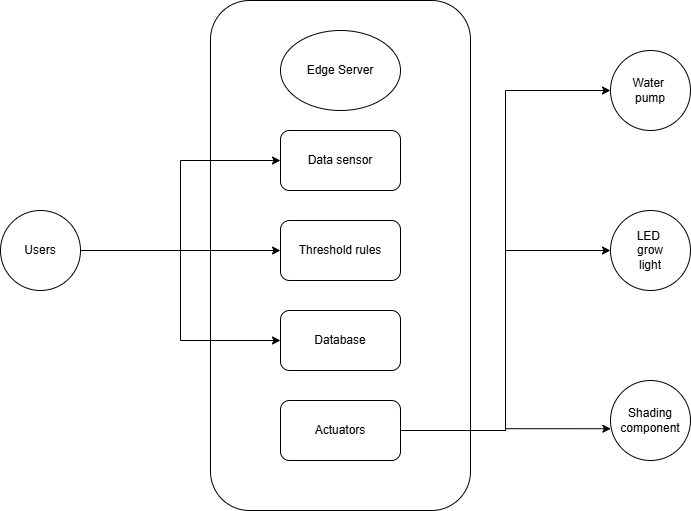

The diagram above was exported from draw.io. Its source (the exported page's mxGraphModel, read from the mxfile embedded in the PNG):
<mxGraphModel dx="1042" dy="562" grid="1" gridSize="10" guides="1" tooltips="1" connect="1" arrows="1" fold="1" page="1" pageScale="1" pageWidth="850" pageHeight="1100" math="0" shadow="0">
  <root>
    <mxCell id="0" />
    <mxCell id="1" parent="0" />
    <mxCell id="8xOH0k4LylUsZihp0ef3-1" value="" style="rounded=1;whiteSpace=wrap;html=1;" vertex="1" parent="1">
      <mxGeometry x="280" y="60" width="260" height="510" as="geometry" />
    </mxCell>
    <mxCell id="8xOH0k4LylUsZihp0ef3-3" value="Data sensor" style="rounded=1;whiteSpace=wrap;html=1;" vertex="1" parent="1">
      <mxGeometry x="350" y="190" width="120" height="60" as="geometry" />
    </mxCell>
    <mxCell id="8xOH0k4LylUsZihp0ef3-4" value="Edge Server" style="ellipse;whiteSpace=wrap;html=1;" vertex="1" parent="1">
      <mxGeometry x="350" y="90" width="120" height="80" as="geometry" />
    </mxCell>
    <mxCell id="8xOH0k4LylUsZihp0ef3-6" value="Threshold rules" style="rounded=1;whiteSpace=wrap;html=1;" vertex="1" parent="1">
      <mxGeometry x="350" y="280" width="120" height="60" as="geometry" />
    </mxCell>
    <mxCell id="8xOH0k4LylUsZihp0ef3-7" value="Database" style="rounded=1;whiteSpace=wrap;html=1;" vertex="1" parent="1">
      <mxGeometry x="350" y="370" width="120" height="60" as="geometry" />
    </mxCell>
    <mxCell id="8xOH0k4LylUsZihp0ef3-12" style="edgeStyle=orthogonalEdgeStyle;rounded=0;orthogonalLoop=1;jettySize=auto;html=1;entryX=0;entryY=0.5;entryDx=0;entryDy=0;" edge="1" parent="1" source="8xOH0k4LylUsZihp0ef3-8" target="8xOH0k4LylUsZihp0ef3-9">
      <mxGeometry relative="1" as="geometry" />
    </mxCell>
    <mxCell id="8xOH0k4LylUsZihp0ef3-13" style="edgeStyle=orthogonalEdgeStyle;rounded=0;orthogonalLoop=1;jettySize=auto;html=1;entryX=0;entryY=0.5;entryDx=0;entryDy=0;" edge="1" parent="1" source="8xOH0k4LylUsZihp0ef3-8" target="8xOH0k4LylUsZihp0ef3-11">
      <mxGeometry relative="1" as="geometry" />
    </mxCell>
    <mxCell id="8xOH0k4LylUsZihp0ef3-8" value="Actuators" style="rounded=1;whiteSpace=wrap;html=1;" vertex="1" parent="1">
      <mxGeometry x="350" y="460" width="120" height="60" as="geometry" />
    </mxCell>
    <mxCell id="8xOH0k4LylUsZihp0ef3-9" value="Water&amp;nbsp;&lt;div&gt;pump&lt;/div&gt;" style="ellipse;whiteSpace=wrap;html=1;aspect=fixed;" vertex="1" parent="1">
      <mxGeometry x="680" y="110" width="80" height="80" as="geometry" />
    </mxCell>
    <mxCell id="8xOH0k4LylUsZihp0ef3-10" value="Shading&lt;div&gt;component&lt;/div&gt;" style="ellipse;whiteSpace=wrap;html=1;aspect=fixed;" vertex="1" parent="1">
      <mxGeometry x="680" y="440" width="80" height="80" as="geometry" />
    </mxCell>
    <mxCell id="8xOH0k4LylUsZihp0ef3-11" value="LED&amp;nbsp;&lt;div&gt;grow&lt;/div&gt;&lt;div&gt;light&lt;/div&gt;" style="ellipse;whiteSpace=wrap;html=1;aspect=fixed;" vertex="1" parent="1">
      <mxGeometry x="680" y="270" width="80" height="80" as="geometry" />
    </mxCell>
    <mxCell id="8xOH0k4LylUsZihp0ef3-14" style="edgeStyle=orthogonalEdgeStyle;rounded=0;orthogonalLoop=1;jettySize=auto;html=1;entryX=0.005;entryY=0.603;entryDx=0;entryDy=0;entryPerimeter=0;" edge="1" parent="1" source="8xOH0k4LylUsZihp0ef3-8" target="8xOH0k4LylUsZihp0ef3-10">
      <mxGeometry relative="1" as="geometry" />
    </mxCell>
    <mxCell id="8xOH0k4LylUsZihp0ef3-16" style="edgeStyle=orthogonalEdgeStyle;rounded=0;orthogonalLoop=1;jettySize=auto;html=1;entryX=0;entryY=0.5;entryDx=0;entryDy=0;" edge="1" parent="1" source="8xOH0k4LylUsZihp0ef3-15" target="8xOH0k4LylUsZihp0ef3-3">
      <mxGeometry relative="1" as="geometry" />
    </mxCell>
    <mxCell id="8xOH0k4LylUsZihp0ef3-17" style="edgeStyle=orthogonalEdgeStyle;rounded=0;orthogonalLoop=1;jettySize=auto;html=1;entryX=0;entryY=0.5;entryDx=0;entryDy=0;" edge="1" parent="1" source="8xOH0k4LylUsZihp0ef3-15" target="8xOH0k4LylUsZihp0ef3-6">
      <mxGeometry relative="1" as="geometry" />
    </mxCell>
    <mxCell id="8xOH0k4LylUsZihp0ef3-18" style="edgeStyle=orthogonalEdgeStyle;rounded=0;orthogonalLoop=1;jettySize=auto;html=1;entryX=0;entryY=0.5;entryDx=0;entryDy=0;" edge="1" parent="1" source="8xOH0k4LylUsZihp0ef3-15" target="8xOH0k4LylUsZihp0ef3-7">
      <mxGeometry relative="1" as="geometry" />
    </mxCell>
    <mxCell id="8xOH0k4LylUsZihp0ef3-15" value="Users" style="ellipse;whiteSpace=wrap;html=1;aspect=fixed;" vertex="1" parent="1">
      <mxGeometry x="70" y="270" width="80" height="80" as="geometry" />
    </mxCell>
  </root>
</mxGraphModel>